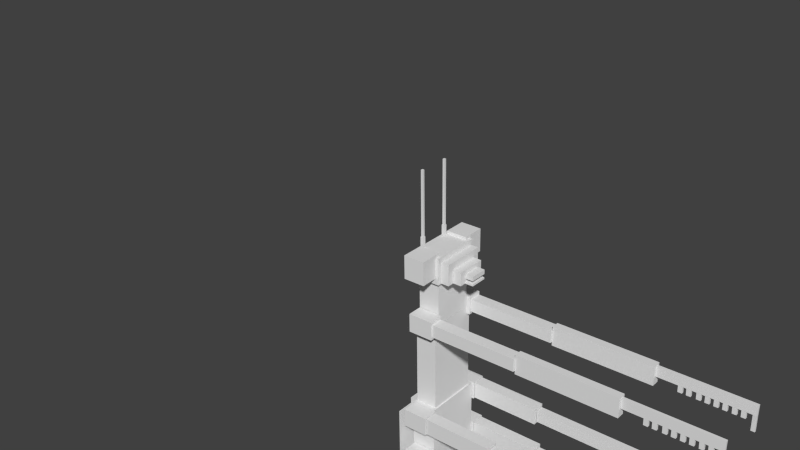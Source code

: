 # Source: newmantisun.blend  (saved by Blender 2.72.0; exported with 4.5.12 LTS)
import bpy
from mathutils import Matrix  # noqa: F401  (used for matrix-valued properties, if any)

bpy.ops.wm.read_factory_settings(use_empty=True)
scene = bpy.context.scene
scene.name = 'Scene'

# ---- collections
col_collection_1 = bpy.data.collections.new('Collection 1'); scene.collection.children.link(col_collection_1)

# ---- materials (node trees are filled in below, after node groups)
mat_material = bpy.data.materials.new('Material')
mat_material.alpha_threshold = 0.0
mat_material.use_transparent_shadow = False
mat_material.roughness = 0.5
mat_material.line_color = (0.0, 0.0, 0.0, 1.0)

# ---- material node trees

# ---- world
world_world = bpy.data.worlds.new('World'); scene.world = world_world
world_world.color = (0.05088, 0.05088, 0.05088)
world_world.use_sun_shadow = False
world_world.sun_shadow_jitter_overblur = 0.0
world_world.cycles.sampling_method = 'MANUAL'
world_world.cycles.sample_map_resolution = 256

# ---- meshes
me_cube = bpy.data.meshes.new('Cube')
me_cube.from_pydata([(1.65, 0.971, -2.66), (1.65, 0.4364, -2.66), (1.163, 0.4364, -2.66), (1.163, 0.971, -2.66), (1.65, 0.971, -2.244), (1.65, 0.4364, -2.244), (1.163, 0.4364, -2.244), (1.163, 0.971, -2.244), (1.474, 1.548, -6.963), (1.474, 0.07384, -6.963), (1.403, 0.07384, -6.963), (1.403, 1.548, -6.963), (1.474, 1.548, -2.663), (1.474, 0.07384, -2.663), (1.403, 0.07384, -2.663), (1.403, 1.548, -2.663), (1.474, -0.08155, -6.963), (1.474, -1.592, -6.963), (1.403, -1.592, -6.963), (1.403, -0.08155, -6.963), (1.474, -0.08155, -2.66), (1.474, -1.592, -2.66), (1.403, -1.592, -2.66), (1.403, -0.08155, -2.66), (1.65, -0.4436, -2.66), (1.65, -0.9781, -2.66), (1.163, -0.9781, -2.66), (1.163, -0.4436, -2.66), (1.65, -0.4436, -2.244), (1.65, -0.9781, -2.244), (1.163, -0.9781, -2.244), (1.163, -0.4436, -2.244), (1.784, -0.4436, -1.442), (1.784, -0.9781, -1.442), (1.167, -0.9781, -1.442), (1.167, -0.4436, -1.442), (1.784, -0.4436, -1.026), (1.784, -0.9781, -1.026), (1.167, -0.9781, -1.026), (1.167, -0.4436, -1.026), (1.927, -0.2273, -6.84), (1.927, -1.598, -6.84), (1.837, -1.598, -6.84), (1.837, -0.2273, -6.84), (1.927, -0.2273, -1.202), (1.927, -1.598, -1.202), (1.837, -1.598, -1.202), (1.837, -0.2273, -1.202), (1.927, 1.622, -6.84), (1.927, 0.2508, -6.84), (1.837, 0.2508, -6.84), (1.837, 1.622, -6.84), (1.927, 1.622, -1.202), (1.927, 0.2508, -1.202), (1.837, 0.2508, -1.202), (1.837, 1.622, -1.202), (1.784, 0.971, -1.442), (1.784, 0.4364, -1.442), (1.167, 0.4364, -1.442), (1.167, 0.971, -1.442), (1.784, 0.971, -1.026), (1.784, 0.4364, -1.026), (1.167, 0.4364, -1.026), (1.167, 0.971, -1.026), (-18.81, -1.093, 1.002), (-18.81, -1.189, 1.002), (-27.09, -1.189, 1.002), (-18.81, -1.093, 1.235), (-18.81, -1.189, 1.235), (-27.09, -1.189, 1.235), (-27.09, -1.093, 1.235), (-25.87, -1.093, 0.8581), (-25.87, -1.189, 0.8581), (-26.25, -1.189, 0.8581), (-26.25, -1.093, 0.8581), (-25.86, -1.093, 0.9999), (-25.86, -1.189, 0.9999), (-26.24, -1.189, 0.9999), (-26.24, -1.093, 0.9999), (-25.16, -1.093, 0.8581), (-25.16, -1.189, 0.8581), (-25.54, -1.189, 0.8581), (-25.54, -1.093, 0.8581), (-25.15, -1.093, 0.9999), (-25.15, -1.189, 0.9999), (-25.54, -1.189, 0.9999), (-25.54, -1.093, 0.9999), (-23.69, -1.093, 0.8581), (-23.69, -1.189, 0.8581), (-24.08, -1.189, 0.8581), (-24.08, -1.093, 0.8581), (-23.69, -1.093, 0.9999), (-23.69, -1.189, 0.9999), (-24.07, -1.189, 0.9999), (-24.07, -1.093, 0.9999), (-24.4, -1.093, 0.8581), (-24.4, -1.189, 0.8581), (-24.79, -1.189, 0.8581), (-24.79, -1.093, 0.8581), (-24.4, -1.093, 0.9999), (-24.4, -1.189, 0.9999), (-24.78, -1.189, 0.9999), (-24.78, -1.093, 0.9999), (-22.97, -1.093, 0.8581), (-22.97, -1.189, 0.8581), (-23.36, -1.189, 0.8581), (-23.36, -1.093, 0.8581), (-22.97, -1.093, 0.9999), (-22.97, -1.189, 0.9999), (-23.35, -1.189, 0.9999), (-23.35, -1.093, 0.9999), (-22.27, -1.093, 0.8581), (-22.27, -1.189, 0.8581), (-22.65, -1.189, 0.8581), (-22.65, -1.093, 0.8581), (-22.26, -1.093, 0.9999), (-22.26, -1.189, 0.9999), (-22.65, -1.189, 0.9999), (-22.65, -1.093, 0.9999), (-20.73, -1.093, 0.8581), (-20.73, -1.189, 0.8581), (-21.12, -1.189, 0.8581), (-21.12, -1.093, 0.8581), (-20.73, -1.093, 0.9999), (-20.73, -1.189, 0.9999), (-21.11, -1.189, 0.9999), (-21.11, -1.093, 0.9999), (-21.44, -1.093, 0.8581), (-21.44, -1.189, 0.8581), (-21.83, -1.189, 0.8581), (-21.83, -1.093, 0.8581), (-21.43, -1.093, 0.9999), (-21.43, -1.189, 0.9999), (-21.82, -1.189, 0.9999), (-21.82, -1.093, 0.9999), (-26.73, -1.106, 0.6535), (-26.73, -1.177, 0.6535), (-27.08, -1.177, 0.6535), (-27.08, -1.106, 0.6535), (-26.73, -1.106, 0.9998), (-26.73, -1.177, 0.9998), (-27.08, -1.106, 0.9998), (-26.73, 1.169, 0.6535), (-26.73, 1.098, 0.6535), (-27.08, 1.098, 0.6535), (-27.08, 1.169, 0.6535), (-26.73, 1.169, 0.9998), (-26.73, 1.098, 0.9998), (-27.08, 1.169, 0.9998), (-21.44, 1.181, 0.8581), (-21.44, 1.086, 0.8581), (-21.83, 1.086, 0.8581), (-21.83, 1.181, 0.8581), (-21.43, 1.181, 0.9999), (-21.43, 1.086, 0.9999), (-21.82, 1.086, 0.9999), (-21.82, 1.181, 0.9999), (-20.73, 1.181, 0.8581), (-20.73, 1.086, 0.8581), (-21.12, 1.086, 0.8581), (-21.12, 1.181, 0.8581), (-20.73, 1.181, 0.9999), (-20.73, 1.086, 0.9999), (-21.11, 1.086, 0.9999), (-21.11, 1.181, 0.9999), (-22.27, 1.181, 0.8581), (-22.27, 1.086, 0.8581), (-22.65, 1.086, 0.8581), (-22.65, 1.181, 0.8581), (-22.26, 1.181, 0.9999), (-22.26, 1.086, 0.9999), (-22.65, 1.086, 0.9999), (-22.65, 1.181, 0.9999), (-22.97, 1.181, 0.8581), (-22.97, 1.086, 0.8581), (-23.36, 1.086, 0.8581), (-23.36, 1.181, 0.8581), (-22.97, 1.181, 0.9999), (-22.97, 1.086, 0.9999), (-23.35, 1.086, 0.9999), (-23.35, 1.181, 0.9999), (-24.4, 1.181, 0.8581), (-24.4, 1.086, 0.8581), (-24.79, 1.086, 0.8581), (-24.79, 1.181, 0.8581), (-24.4, 1.181, 0.9999), (-24.4, 1.086, 0.9999), (-24.78, 1.086, 0.9999), (-24.78, 1.181, 0.9999), (-23.69, 1.181, 0.8581), (-23.69, 1.086, 0.8581), (-24.08, 1.086, 0.8581), (-24.08, 1.181, 0.8581), (-23.69, 1.181, 0.9999), (-23.69, 1.086, 0.9999), (-24.07, 1.086, 0.9999), (-24.07, 1.181, 0.9999), (-25.16, 1.181, 0.8581), (-25.16, 1.086, 0.8581), (-25.54, 1.086, 0.8581), (-25.54, 1.181, 0.8581), (-25.15, 1.181, 0.9999), (-25.15, 1.086, 0.9999), (-25.54, 1.086, 0.9999), (-25.54, 1.181, 0.9999), (-25.87, 1.181, 0.8581), (-25.87, 1.086, 0.8581), (-26.25, 1.086, 0.8581), (-26.25, 1.181, 0.8581), (-25.86, 1.181, 0.9999), (-25.86, 1.086, 0.9999), (-26.24, 1.086, 0.9999), (-26.24, 1.181, 0.9999), (0.9691, -1.194, -1.406), (0.9691, -1.776, -1.406), (-1.344, -1.776, -1.406), (-1.344, -1.194, -1.406), (0.9691, -1.194, -0.9896), (0.9691, -1.776, -0.9896), (-1.344, -1.776, -0.9896), (-1.344, -1.194, -0.9896), (-1.386, -1.244, -1.388), (-1.386, -1.726, -1.388), (-7.844, -1.726, -1.388), (-7.844, -1.244, -1.388), (-1.386, -1.244, -1.008), (-1.386, -1.726, -1.008), (-7.844, -1.726, -1.008), (-7.844, -1.244, -1.008), (-7.916, -1.331, -1.337), (-7.916, -1.638, -1.337), (-20.43, -1.638, -1.337), (-20.43, -1.331, -1.337), (-7.916, -1.331, -1.059), (-7.916, -1.638, -1.059), (-20.43, -1.638, -1.059), (-20.43, -1.331, -1.059), (-20.44, -1.373, -1.312), (-20.44, -1.597, -1.312), (-36.74, -1.597, -1.34), (-36.74, -1.373, -1.34), (-20.44, -1.373, -1.084), (-20.44, -1.597, -1.084), (-36.74, -1.597, -1.111), (-36.74, -1.373, -1.111), (-20.44, -1.373, -2.366), (-20.44, -1.597, -2.366), (-36.74, -1.597, -2.393), (-36.74, -1.373, -2.393), (-20.44, -1.373, -2.137), (-20.44, -1.597, -2.137), (-36.74, -1.597, -2.165), (-36.74, -1.373, -2.165), (-7.916, -1.331, -2.391), (-7.916, -1.638, -2.391), (-20.43, -1.638, -2.391), (-20.43, -1.331, -2.391), (-7.916, -1.331, -2.113), (-7.916, -1.638, -2.113), (-20.43, -1.638, -2.113), (-20.43, -1.331, -2.113), (-1.386, -1.244, -2.441), (-1.386, -1.726, -2.441), (-7.844, -1.726, -2.441), (-7.844, -1.244, -2.441), (-1.386, -1.244, -2.062), (-1.386, -1.726, -2.062), (-7.844, -1.726, -2.062), (-7.844, -1.244, -2.062), (0.9691, -1.194, -2.46), (0.9691, -1.776, -2.46), (-1.344, -1.776, -2.46), (-1.344, -1.194, -2.46), (0.9691, -1.194, -2.043), (0.9691, -1.776, -2.043), (-1.344, -1.776, -2.043), (-1.344, -1.194, -2.043), (0.9691, 1.772, -2.46), (0.9691, 1.19, -2.46), (-1.344, 1.19, -2.46), (-1.344, 1.772, -2.46), (0.9691, 1.772, -2.043), (0.9691, 1.19, -2.043), (-1.344, 1.19, -2.043), (-1.344, 1.772, -2.043), (-1.386, 1.722, -2.441), (-1.386, 1.24, -2.441), (-7.844, 1.24, -2.441), (-7.844, 1.722, -2.441), (-1.386, 1.722, -2.062), (-1.386, 1.24, -2.062), (-7.844, 1.24, -2.062), (-7.844, 1.722, -2.062), (-7.916, 1.634, -2.391), (-7.916, 1.328, -2.391), (-20.43, 1.328, -2.391), (-20.43, 1.634, -2.391), (-7.916, 1.634, -2.113), (-7.916, 1.328, -2.113), (-20.43, 1.328, -2.113), (-20.43, 1.634, -2.113), (-20.44, 1.593, -2.366), (-20.44, 1.369, -2.366), (-36.74, 1.369, -2.393), (-36.74, 1.593, -2.393), (-20.44, 1.593, -2.137), (-20.44, 1.369, -2.137), (-36.74, 1.369, -2.165), (-36.74, 1.593, -2.165), (-20.44, 1.593, -1.312), (-20.44, 1.369, -1.312), (-36.74, 1.369, -1.34), (-36.74, 1.593, -1.34), (-20.44, 1.593, -1.084), (-20.44, 1.369, -1.084), (-36.74, 1.369, -1.111), (-36.74, 1.593, -1.111), (-7.916, 1.634, -1.337), (-7.916, 1.328, -1.337), (-20.43, 1.328, -1.337), (-20.43, 1.634, -1.337), (-7.916, 1.634, -1.059), (-7.916, 1.328, -1.059), (-20.43, 1.328, -1.059), (-20.43, 1.634, -1.059), (-1.386, 1.722, -1.388), (-1.386, 1.24, -1.388), (-7.844, 1.24, -1.388), (-7.844, 1.722, -1.388), (-1.386, 1.722, -1.008), (-1.386, 1.24, -1.008), (-7.844, 1.24, -1.008), (-7.844, 1.722, -1.008), (0.9691, 1.772, -1.406), (0.9691, 1.19, -1.406), (-1.344, 1.19, -1.406), (-1.344, 1.772, -1.406), (0.9691, 1.772, -0.9896), (0.9691, 1.19, -0.9896), (-1.344, 1.19, -0.9896), (-1.344, 1.772, -0.9896), (-0.04992, 0.5847, -6.756), (-0.04992, -0.5847, -6.756), (-1.47, -0.5847, -6.756), (-1.47, 0.5847, -6.756), (-0.04992, 0.5847, -6.316), (-0.04993, -0.5847, -6.316), (-1.47, -0.5847, -6.316), (-1.47, 0.5847, -6.316), (0.5839, 1.068, -6.345), (0.5839, -1.068, -6.345), (-1.788, -1.068, -6.345), (-1.788, 1.068, -6.345), (0.5839, 1.068, -5.753), (0.5839, -1.068, -5.753), (-1.788, -1.068, -5.753), (-1.788, 1.068, -5.753), (0.9915, 1.302, -5.809), (0.9915, -1.302, -5.809), (-2.237, -1.302, -5.809), (-2.237, 1.302, -5.809), (0.9915, 1.302, -4.897), (0.9915, -1.302, -4.897), (-2.237, -1.302, -4.897), (-2.237, 1.302, -4.897), (1.186, 1.472, -4.955), (1.186, -1.472, -4.955), (-2.49, -1.472, -4.955), (-2.49, 1.472, -4.955), (1.186, 1.472, -4.119), (1.186, -1.472, -4.119), (-2.49, -1.472, -4.119), (-2.49, 1.472, -4.119), (1.182, 1.358, -4.148), (1.182, -1.358, -4.148), (-2.046, -1.358, -4.148), (-2.046, 1.358, -4.148), (1.182, 1.358, -3.307), (1.182, -1.358, -3.307), (-2.046, -1.358, -3.307), (-2.046, 1.358, -3.307), (1.157, 1.254, -3.322), (1.157, -1.254, -3.322), (-1.411, -1.254, -3.322), (-1.411, 1.254, -3.322), (1.157, 1.254, -2.751), (1.157, -1.254, -2.751), (-1.411, -1.254, -2.751), (-1.411, 1.254, -2.751), (1.14, 1.169, -2.734), (1.14, -1.169, -2.734), (-1.14, -1.169, -2.734), (-1.14, 1.169, -2.734), (1.14, 1.169, -0.9982), (1.14, -1.169, -0.9982), (-1.14, -1.169, -0.9982), (-1.14, 1.169, -0.9982), (0.9691, 1.424, 0.8328), (0.9691, 0.8426, 0.8328), (-1.344, 0.8426, 0.8328), (-1.344, 1.424, 0.8328), (0.9691, 1.424, 1.249), (0.9691, 0.8426, 1.249), (-1.344, 0.8426, 1.249), (-1.344, 1.424, 1.249), (-1.348, 1.369, 0.8981), (-1.348, 0.8982, 0.8981), (-9.5, 0.8982, 0.8981), (-9.5, 1.369, 0.8981), (-1.348, 1.369, 1.184), (-1.348, 0.8982, 1.184), (-9.5, 0.8982, 1.184), (-9.5, 1.369, 1.184), (-9.512, 1.287, 0.8216), (-9.512, 0.9801, 0.8216), (-18.8, 0.9801, 0.8216), (-18.8, 1.287, 0.8216), (-9.512, 1.287, 1.26), (-9.512, 0.9801, 1.26), (-18.8, 0.9801, 1.26), (-18.8, 1.287, 1.26), (-18.81, 1.181, 1.002), (-18.81, 1.086, 1.002), (-27.09, 1.086, 1.002), (-18.81, 1.181, 1.235), (-18.81, 1.086, 1.235), (-27.09, 1.086, 1.235), (-27.09, 1.181, 1.235), (-9.512, -0.9872, 0.8216), (-9.512, -1.294, 0.8216), (-18.8, -1.294, 0.8216), (-18.8, -0.9872, 0.8216), (-9.512, -0.9872, 1.26), (-9.512, -1.294, 1.26), (-18.8, -1.294, 1.26), (-18.8, -0.9872, 1.26), (-1.348, -0.9052, 0.8981), (-1.348, -1.376, 0.8981), (-9.5, -1.376, 0.8981), (-9.5, -0.9052, 0.8981), (-1.348, -0.9052, 1.184), (-1.348, -1.376, 1.184), (-9.5, -1.376, 1.184), (-9.5, -0.9052, 1.184), (0.9691, -0.8496, 0.8328), (0.9691, -1.431, 0.8328), (-1.344, -1.431, 0.8328), (-1.344, -0.8496, 0.8328), (0.9691, -0.8496, 1.249), (0.9691, -1.431, 1.249), (-1.344, -1.431, 1.249), (-1.344, -0.8496, 1.249), (1.135, 0.6259, 2.585), (1.135, 0.5059, 2.585), (0.8503, 0.5059, 2.585), (0.8503, 0.6259, 2.585), (1.135, 0.6259, 2.827), (1.135, 0.5059, 2.827), (0.8503, 0.5059, 2.827), (0.8503, 0.6259, 2.827), (1.094, 0.6071, 2.829), (1.094, 0.5247, 2.829), (0.8909, 0.5247, 2.829), (0.8909, 0.6071, 2.829), (1.094, 0.6071, 4.277), (1.094, 0.5247, 4.277), (0.8909, 0.5247, 4.277), (0.8909, 0.6071, 4.277), (1.094, -0.5955, 2.829), (1.094, -0.678, 2.829), (0.8909, -0.678, 2.829), (0.8909, -0.5955, 2.829), (1.094, -0.5955, 4.277), (1.094, -0.678, 4.277), (0.8909, -0.678, 4.277), (0.8909, -0.5955, 4.277), (1.135, -0.5767, 2.585), (1.135, -0.6968, 2.585), (0.8503, -0.6968, 2.585), (0.8503, -0.5767, 2.585), (1.135, -0.5767, 2.827), (1.135, -0.6968, 2.827), (0.8503, -0.6968, 2.827), (0.8503, -0.5767, 2.827), (0.9889, -0.7852, 2.121), (0.9889, -1.661, 2.121), (-0.9889, -1.661, 2.121), (-0.9889, -0.7852, 2.121), (0.9889, -0.7852, 2.646), (0.9889, -1.661, 2.646), (-0.9889, -1.661, 2.646), (-0.9889, -0.7852, 2.646), (0.9889, 1.62, 2.121), (0.9889, 0.7448, 2.121), (-0.9889, 0.7448, 2.121), (-0.9889, 1.62, 2.121), (0.9889, 1.62, 2.646), (0.9889, 0.7448, 2.646), (-0.9889, 0.7448, 2.646), (-0.9889, 1.62, 2.646), (-3.646, 0.3369, 2.004), (-3.646, -0.3369, 2.004), (-2.874, -0.3369, 2.004), (-2.874, 0.3369, 2.004), (-2.882, 0.3369, 2.121), (-2.882, -0.3369, 2.121), (-3.655, -0.3369, 2.121), (-3.655, 0.3369, 2.121), (-2.882, 0.3369, 2.221), (-2.882, -0.3369, 2.221), (-3.655, -0.3369, 2.221), (-3.655, 0.3369, 2.221), (-2.087, 0.5854, 2.004), (-2.087, -0.5854, 2.004), (-2.867, -0.5854, 2.004), (-2.867, 0.5854, 2.004), (-2.087, 0.5854, 2.311), (-2.087, -0.5854, 2.311), (-2.867, -0.5854, 2.311), (-2.867, 0.5854, 2.311), (-1.305, 0.8508, 2.004), (-1.305, -0.8508, 2.004), (-2.077, -0.8508, 2.004), (-2.077, 0.8508, 2.004), (-1.305, 0.8508, 2.476), (-1.305, -0.8508, 2.476), (-2.077, -0.8508, 2.476), (-2.077, 0.8508, 2.476), (1.283, 0.9866, 1.986), (1.283, -0.9866, 1.986), (-1.283, -0.9866, 1.986), (-1.283, 0.9866, 1.986), (1.283, 0.9866, 2.578), (1.283, -0.9866, 2.578), (-1.283, -0.9866, 2.578), (-1.283, 0.9866, 2.578), (1.0, 0.8257, 1.005), (1.0, -0.8257, 1.005), (-1.0, -0.8257, 1.005), (-1.0, 0.8257, 1.005), (1.0, 0.8257, 1.98), (1.0, -0.8257, 1.98), (-1.0, -0.8257, 1.98), (-1.0, 0.8257, 1.98), (1.0, 1.0, -1.0), (1.0, -1.0, -1.0), (-1.0, -1.0, -1.0), (-1.0, 1.0, -1.0), (1.0, 1.0, 1.0), (1.0, -1.0, 1.0), (-1.0, -1.0, 1.0), (-1.0, 1.0, 1.0), (-11.79, -0.2356, 0.9494), (-2.87, 0.3369, 2.047), (-2.87, -0.3369, 2.047), (-3.642, -0.3369, 2.047), (-3.642, 0.3369, 2.047)], [], [(0, 3, 2, 1), (4, 5, 6, 7), (0, 1, 5, 4), (1, 2, 6, 5), (2, 3, 7, 6), (4, 7, 3, 0), (8, 11, 10, 9), (12, 13, 14, 15), (8, 9, 13, 12), (9, 10, 14, 13), (10, 11, 15, 14), (12, 15, 11, 8), (16, 19, 18, 17), (20, 21, 22, 23), (16, 17, 21, 20), (17, 18, 22, 21), (18, 19, 23, 22), (20, 23, 19, 16), (24, 27, 26, 25), (28, 29, 30, 31), (24, 25, 29, 28), (25, 26, 30, 29), (26, 27, 31, 30), (28, 31, 27, 24), (32, 35, 34, 33), (36, 37, 38, 39), (32, 33, 37, 36), (33, 34, 38, 37), (34, 35, 39, 38), (36, 39, 35, 32), (40, 43, 42, 41), (44, 45, 46, 47), (40, 41, 45, 44), (41, 42, 46, 45), (42, 43, 47, 46), (44, 47, 43, 40), (48, 51, 50, 49), (52, 53, 54, 55), (48, 49, 53, 52), (49, 50, 54, 53), (50, 51, 55, 54), (52, 55, 51, 48), (56, 59, 58, 57), (60, 61, 62, 63), (56, 57, 61, 60), (57, 58, 62, 61), (58, 59, 63, 62), (60, 63, 59, 56), (67, 68, 69, 70), (64, 65, 68, 67), (65, 66, 69, 68), (71, 74, 73, 72), (75, 76, 77, 78), (71, 72, 76, 75), (72, 73, 77, 76), (73, 74, 78, 77), (75, 78, 74, 71), (79, 82, 81, 80), (83, 84, 85, 86), (79, 80, 84, 83), (80, 81, 85, 84), (81, 82, 86, 85), (83, 86, 82, 79), (87, 90, 89, 88), (91, 92, 93, 94), (87, 88, 92, 91), (88, 89, 93, 92), (89, 90, 94, 93), (91, 94, 90, 87), (95, 98, 97, 96), (99, 100, 101, 102), (95, 96, 100, 99), (96, 97, 101, 100), (97, 98, 102, 101), (99, 102, 98, 95), (103, 106, 105, 104), (107, 108, 109, 110), (103, 104, 108, 107), (104, 105, 109, 108), (105, 106, 110, 109), (107, 110, 106, 103), (111, 114, 113, 112), (115, 116, 117, 118), (111, 112, 116, 115), (112, 113, 117, 116), (113, 114, 118, 117), (115, 118, 114, 111), (119, 122, 121, 120), (123, 124, 125, 126), (119, 120, 124, 123), (120, 121, 125, 124), (121, 122, 126, 125), (123, 126, 122, 119), (127, 130, 129, 128), (131, 132, 133, 134), (127, 128, 132, 131), (128, 129, 133, 132), (129, 130, 134, 133), (131, 134, 130, 127), (135, 138, 137, 136), (135, 136, 140, 139), (139, 141, 138, 135), (142, 145, 144, 143), (142, 143, 147, 146), (146, 148, 145, 142), (149, 152, 151, 150), (153, 154, 155, 156), (149, 150, 154, 153), (150, 151, 155, 154), (151, 152, 156, 155), (153, 156, 152, 149), (157, 160, 159, 158), (161, 162, 163, 164), (157, 158, 162, 161), (158, 159, 163, 162), (159, 160, 164, 163), (161, 164, 160, 157), (165, 168, 167, 166), (169, 170, 171, 172), (165, 166, 170, 169), (166, 167, 171, 170), (167, 168, 172, 171), (169, 172, 168, 165), (173, 176, 175, 174), (177, 178, 179, 180), (173, 174, 178, 177), (174, 175, 179, 178), (175, 176, 180, 179), (177, 180, 176, 173), (181, 184, 183, 182), (185, 186, 187, 188), (181, 182, 186, 185), (182, 183, 187, 186), (183, 184, 188, 187), (185, 188, 184, 181), (189, 192, 191, 190), (193, 194, 195, 196), (189, 190, 194, 193), (190, 191, 195, 194), (191, 192, 196, 195), (193, 196, 192, 189), (197, 200, 199, 198), (201, 202, 203, 204), (197, 198, 202, 201), (198, 199, 203, 202), (199, 200, 204, 203), (201, 204, 200, 197), (205, 208, 207, 206), (209, 210, 211, 212), (205, 206, 210, 209), (206, 207, 211, 210), (207, 208, 212, 211), (209, 212, 208, 205), (213, 216, 215, 214), (217, 218, 219, 220), (213, 214, 218, 217), (214, 215, 219, 218), (215, 216, 220, 219), (217, 220, 216, 213), (221, 224, 223, 222), (225, 226, 227, 228), (221, 222, 226, 225), (222, 223, 227, 226), (223, 224, 228, 227), (225, 228, 224, 221), (229, 232, 231, 230), (233, 234, 235, 236), (229, 230, 234, 233), (230, 231, 235, 234), (231, 232, 236, 235), (233, 236, 232, 229), (237, 240, 239, 238), (241, 242, 243, 244), (237, 238, 242, 241), (238, 239, 243, 242), (239, 240, 244, 243), (241, 244, 240, 237), (245, 248, 247, 246), (249, 250, 251, 252), (245, 246, 250, 249), (246, 247, 251, 250), (247, 248, 252, 251), (249, 252, 248, 245), (253, 256, 255, 254), (257, 258, 259, 260), (253, 254, 258, 257), (254, 255, 259, 258), (255, 256, 260, 259), (257, 260, 256, 253), (261, 264, 263, 262), (265, 266, 267, 268), (261, 262, 266, 265), (262, 263, 267, 266), (263, 264, 268, 267), (265, 268, 264, 261), (269, 272, 271, 270), (273, 274, 275, 276), (269, 270, 274, 273), (270, 271, 275, 274), (271, 272, 276, 275), (273, 276, 272, 269), (277, 280, 279, 278), (281, 282, 283, 284), (277, 278, 282, 281), (278, 279, 283, 282), (279, 280, 284, 283), (281, 284, 280, 277), (285, 288, 287, 286), (289, 290, 291, 292), (285, 286, 290, 289), (286, 287, 291, 290), (287, 288, 292, 291), (289, 292, 288, 285), (293, 296, 295, 294), (297, 298, 299, 300), (293, 294, 298, 297), (294, 295, 299, 298), (295, 296, 300, 299), (297, 300, 296, 293), (301, 304, 303, 302), (305, 306, 307, 308), (301, 302, 306, 305), (302, 303, 307, 306), (303, 304, 308, 307), (305, 308, 304, 301), (309, 312, 311, 310), (313, 314, 315, 316), (309, 310, 314, 313), (310, 311, 315, 314), (311, 312, 316, 315), (313, 316, 312, 309), (317, 320, 319, 318), (321, 322, 323, 324), (317, 318, 322, 321), (318, 319, 323, 322), (319, 320, 324, 323), (321, 324, 320, 317), (325, 328, 327, 326), (329, 330, 331, 332), (325, 326, 330, 329), (326, 327, 331, 330), (327, 328, 332, 331), (329, 332, 328, 325), (333, 336, 335, 334), (337, 338, 339, 340), (333, 334, 338, 337), (334, 335, 339, 338), (335, 336, 340, 339), (337, 340, 336, 333), (341, 344, 343, 342), (345, 346, 347, 348), (341, 342, 346, 345), (342, 343, 347, 346), (343, 344, 348, 347), (345, 348, 344, 341), (349, 352, 351, 350), (353, 354, 355, 356), (349, 350, 354, 353), (350, 351, 355, 354), (351, 352, 356, 355), (353, 356, 352, 349), (357, 360, 359, 358), (361, 362, 363, 364), (357, 358, 362, 361), (358, 359, 363, 362), (359, 360, 364, 363), (361, 364, 360, 357), (365, 368, 367, 366), (369, 370, 371, 372), (365, 366, 370, 369), (366, 367, 371, 370), (367, 368, 372, 371), (369, 372, 368, 365), (373, 376, 375, 374), (377, 378, 379, 380), (373, 374, 378, 377), (374, 375, 379, 378), (375, 376, 380, 379), (377, 380, 376, 373), (381, 384, 383, 382), (385, 386, 387, 388), (381, 382, 386, 385), (382, 383, 387, 386), (383, 384, 388, 387), (385, 388, 384, 381), (389, 392, 391, 390), (393, 394, 395, 396), (389, 390, 394, 393), (390, 391, 395, 394), (391, 392, 396, 395), (393, 396, 392, 389), (397, 400, 399, 398), (401, 402, 403, 404), (397, 398, 402, 401), (398, 399, 403, 402), (399, 400, 404, 403), (401, 404, 400, 397), (405, 408, 407, 406), (409, 410, 411, 412), (405, 406, 410, 409), (406, 407, 411, 410), (407, 408, 412, 411), (409, 412, 408, 405), (413, 416, 415, 414), (417, 418, 419, 420), (413, 414, 418, 417), (414, 415, 419, 418), (415, 416, 420, 419), (417, 420, 416, 413), (424, 425, 426, 427), (421, 422, 425, 424), (422, 423, 426, 425), (428, 431, 430, 429), (432, 433, 434, 435), (428, 429, 433, 432), (429, 430, 434, 433), (430, 431, 435, 434), (432, 435, 431, 428), (436, 439, 438, 437), (440, 441, 442, 443), (436, 437, 441, 440), (437, 438, 442, 441), (438, 439, 443, 442), (440, 443, 439, 436), (444, 447, 446, 445), (448, 449, 450, 451), (444, 445, 449, 448), (445, 446, 450, 449), (446, 447, 451, 450), (448, 451, 447, 444), (452, 455, 454, 453), (456, 457, 458, 459), (452, 453, 457, 456), (453, 454, 458, 457), (454, 455, 459, 458), (456, 459, 455, 452), (460, 463, 462, 461), (464, 465, 466, 467), (460, 461, 465, 464), (461, 462, 466, 465), (462, 463, 467, 466), (464, 467, 463, 460), (468, 471, 470, 469), (472, 473, 474, 475), (468, 469, 473, 472), (469, 470, 474, 473), (470, 471, 475, 474), (472, 475, 471, 468), (476, 479, 478, 477), (480, 481, 482, 483), (476, 477, 481, 480), (477, 478, 482, 481), (478, 479, 483, 482), (480, 483, 479, 476), (484, 487, 486, 485), (488, 489, 490, 491), (484, 485, 489, 488), (485, 486, 490, 489), (486, 487, 491, 490), (488, 491, 487, 484), (492, 495, 494, 493), (496, 497, 498, 499), (492, 493, 497, 496), (493, 494, 498, 497), (494, 495, 499, 498), (496, 499, 495, 492), (503, 500, 501, 502), (504, 507, 506, 505), (508, 509, 510, 511), (504, 505, 509, 508), (505, 506, 510, 509), (506, 507, 511, 510), (508, 511, 507, 504), (512, 515, 514, 513), (516, 517, 518, 519), (512, 513, 517, 516), (513, 514, 518, 517), (514, 515, 519, 518), (516, 519, 515, 512), (520, 523, 522, 521), (524, 525, 526, 527), (520, 521, 525, 524), (521, 522, 526, 525), (522, 523, 527, 526), (524, 527, 523, 520), (528, 531, 530, 529), (532, 533, 534, 535), (528, 529, 533, 532), (529, 530, 534, 533), (530, 531, 535, 534), (532, 535, 531, 528), (536, 539, 538, 537), (540, 541, 542, 543), (536, 537, 541, 540), (537, 538, 542, 541), (538, 539, 543, 542), (540, 543, 539, 536), (544, 547, 546, 545), (548, 549, 550, 551), (544, 545, 549, 548), (545, 546, 550, 549), (546, 547, 551, 550), (548, 551, 547, 544), (64, 141, 66, 65), (66, 141, 70, 69), (67, 70, 141, 64), (139, 140, 66, 141), (136, 137, 66, 140), (137, 138, 141, 66), (146, 147, 423, 148), (143, 144, 423, 147), (144, 145, 148, 423), (421, 148, 423, 422), (423, 148, 427, 426), (424, 427, 148, 421), (553, 554, 555, 556), (503, 502, 554, 553), (502, 501, 555, 554), (501, 500, 556, 555), (553, 556, 500, 503)])
_uv = me_cube.uv_layers.new(name='UVMap')
_uv.uv.foreach_set('vector', [0.09375, 0.9102, 0.07422, 0.9102, 0.07422, 0.9297, 0.09375, 0.9297, 0.1172, 0.8828, 0.1172, 0.8594, 0.09766, 0.8594, 0.09766, 0.8828, 0.05859, 0.9023, 0.05859, 0.9219, 0.07812, 0.9219, 0.07812, 0.9023, 0.06641, 0.625, 0.06641, 0.6055, 0.05078, 0.6055, 0.05078, 0.625, 0.02734, 0.8555, 0.02734, 0.8789, 0.04297, 0.8789, 0.04297, 0.8555, 0.04688, 0.6406, 0.04688, 0.6602, 0.0625, 0.6602, 0.0625, 0.6406, 0.03125, 0.6641, 0.02734, 0.6641, 0.02734, 0.7266, 0.03125, 0.7266, 0.05078, 0.6484, 0.05078, 0.5898, 0.04688, 0.5898, 0.04688, 0.6484, 0.2305, 0.3281, 0.125, 0.3281, 0.125, 0.9883, 0.2305, 0.9883, 0.03906, 0.6602, 0.04297, 0.6602, 0.04297, 0.4844, 0.03906, 0.4844, 0.2305, 0.3281, 0.125, 0.3281, 0.125, 0.9883, 0.2305, 0.9883, 0.07812, 0.7383, 0.07812, 0.7383, 0.07812, 0.5625, 0.07812, 0.5625, 0.07812, 0.7305, 0.07422, 0.7305, 0.07422, 0.7891, 0.07812, 0.7891, 0.08594, 0.8281, 0.08594, 0.7695, 0.08203, 0.7695, 0.08203, 0.8281, 0.2305, 0.3281, 0.125, 0.3281, 0.125, 0.9883, 0.2305, 0.9883, 0.0625, 0.7734, 0.06641, 0.7734, 0.06641, 0.5977, 0.0625, 0.5977, 0.2305, 0.3281, 0.125, 0.3281, 0.125, 0.9883, 0.2305, 0.9883, 0.05859, 0.5664, 0.05469, 0.5664, 0.05469, 0.7422, 0.05859, 0.7422, 0.05078, 0.8047, 0.07031, 0.8047, 0.07031, 0.7852, 0.05078, 0.7852, 0.08984, 0.9141, 0.08984, 0.9375, 0.1094, 0.9375, 0.1094, 0.9141, 0.06641, 0.9414, 0.06641, 0.918, 0.05078, 0.918, 0.05078, 0.9414, 0.03906, 0.6836, 0.03906, 0.7031, 0.05469, 0.7031, 0.05469, 0.6836, 0.0625, 0.7539, 0.0625, 0.7305, 0.04688, 0.7305, 0.04688, 0.7539, 0.07812, 0.5859, 0.07812, 0.6055, 0.09375, 0.6055, 0.09375, 0.5859, 0.07031, 0.668, 0.07031, 0.6953, 0.09375, 0.6953, 0.09375, 0.668, 0.04688, 0.8047, 0.07031, 0.8047, 0.07031, 0.7812, 0.04688, 0.7812, 0.07812, 0.8711, 0.07812, 0.8516, 0.05859, 0.8516, 0.05859, 0.8711, 0.03906, 0.9062, 0.03906, 0.9336, 0.05859, 0.9336, 0.05859, 0.9062, 0.07422, 0.707, 0.07422, 0.6836, 0.05469, 0.6836, 0.05469, 0.707, 0.05469, 0.8477, 0.05469, 0.875, 0.07031, 0.875, 0.07031, 0.8477, 0.3711, 0.6133, 0.3672, 0.6133, 0.3672, 0.668, 0.3711, 0.668, 0.3945, 0.6641, 0.3945, 0.6094, 0.3906, 0.6094, 0.3906, 0.6641, 0.457, 0.6367, 0.5117, 0.6367, 0.5117, 0.4062, 0.457, 0.4062, 0.2695, 0.6133, 0.2734, 0.6133, 0.2734, 0.3867, 0.2695, 0.3867, 0.1172, 0.3281, 0.003906, 0.3281, 0.003906, 0.9922, 0.1172, 0.9922, 0.3672, 0.5859, 0.3711, 0.5859, 0.3711, 0.3555, 0.3672, 0.3555, 0.3945, 0.5547, 0.3906, 0.5547, 0.3906, 0.6094, 0.3945, 0.6094, 0.6797, 0.7188, 0.6797, 0.6602, 0.6758, 0.6602, 0.6758, 0.7188, 0.2656, 0.6367, 0.3203, 0.6367, 0.3203, 0.4062, 0.2656, 0.4062, 0.3242, 0.5703, 0.3281, 0.5703, 0.3281, 0.3398, 0.3242, 0.3398, 0.1172, 0.3281, 0.003906, 0.3281, 0.003906, 0.9922, 0.1172, 0.9922, 0.2773, 0.3867, 0.2734, 0.3867, 0.2734, 0.6133, 0.2773, 0.6133, 0.05859, 0.8203, 0.05859, 0.8477, 0.08203, 0.8477, 0.08203, 0.8203, 0.01953, 0.8359, 0.04297, 0.8359, 0.04297, 0.8086, 0.01953, 0.8086, 0.09375, 0.6836, 0.09375, 0.6641, 0.07812, 0.6641, 0.07812, 0.6836, 0.08203, 0.8906, 0.08203, 0.8672, 0.06641, 0.8672, 0.06641, 0.8906, 0.05859, 0.8359, 0.05859, 0.8164, 0.04297, 0.8164, 0.04297, 0.8359, 0.09766, 0.7422, 0.09766, 0.7188, 0.07812, 0.7188, 0.07812, 0.7422, 0.4102, 0.5273, 0.4141, 0.5273, 0.4141, 0.1914, 0.4102, 0.1914, 0.875, 0.5703, 0.8711, 0.5703, 0.8711, 0.5781, 0.875, 0.5781, 0.457, 0.4336, 0.457, 0.09766, 0.4492, 0.09766, 0.4492, 0.4336, 0.9727, 0.7969, 0.9727, 0.8125, 0.9766, 0.8125, 0.9766, 0.7969, 0.8594, 0.5898, 0.8633, 0.5898, 0.8633, 0.5742, 0.8594, 0.5742, 0.9531, 0.875, 0.957, 0.875, 0.957, 0.8672, 0.9531, 0.8672, 0.9414, 0.8828, 0.9414, 0.8672, 0.9336, 0.8672, 0.9336, 0.8828, 0.9375, 0.8359, 0.9414, 0.8359, 0.9414, 0.8281, 0.9375, 0.8281, 0.9336, 0.9688, 0.9336, 0.9531, 0.9258, 0.9531, 0.9258, 0.9688, 0.9258, 0.8164, 0.9258, 0.832, 0.9297, 0.832, 0.9297, 0.8164, 0.4141, 0.8555, 0.418, 0.8555, 0.418, 0.8398, 0.4141, 0.8398, 0.9688, 0.8633, 0.9648, 0.8633, 0.9648, 0.8711, 0.9688, 0.8711, 0.9453, 0.9219, 0.9453, 0.9062, 0.9375, 0.9062, 0.9375, 0.9219, 0.9062, 0.8164, 0.9102, 0.8164, 0.9102, 0.8086, 0.9062, 0.8086, 0.9336, 0.7695, 0.9336, 0.7852, 0.9414, 0.7852, 0.9414, 0.7695, 0.9453, 0.8516, 0.9453, 0.8672, 0.9492, 0.8672, 0.9492, 0.8516, 0.3672, 0.8672, 0.3711, 0.8672, 0.3711, 0.8516, 0.3672, 0.8516, 0.9219, 0.8945, 0.918, 0.8945, 0.918, 0.9062, 0.9219, 0.9062, 0.9492, 0.7969, 0.9492, 0.7812, 0.9375, 0.7812, 0.9375, 0.7969, 0.9805, 0.8359, 0.9766, 0.8359, 0.9766, 0.8477, 0.9805, 0.8477, 0.918, 0.8164, 0.918, 0.8008, 0.9102, 0.8008, 0.9102, 0.8164, 0.9219, 0.8555, 0.9219, 0.8711, 0.9258, 0.8711, 0.9258, 0.8555, 0.418, 0.8555, 0.4219, 0.8555, 0.4219, 0.8398, 0.418, 0.8398, 0.9062, 0.9766, 0.9023, 0.9766, 0.9023, 0.9844, 0.9062, 0.9844, 0.9375, 0.8359, 0.9375, 0.8516, 0.9492, 0.8516, 0.9492, 0.8359, 0.9141, 0.8242, 0.918, 0.8242, 0.918, 0.8125, 0.9141, 0.8125, 0.9258, 0.8359, 0.9258, 0.8164, 0.918, 0.8164, 0.918, 0.8359, 0.8945, 0.8828, 0.8945, 0.8984, 0.8984, 0.8984, 0.8984, 0.8828, 0.3672, 0.8516, 0.3711, 0.8516, 0.3711, 0.8359, 0.3672, 0.8359, 0.8828, 0.875, 0.8867, 0.875, 0.8867, 0.8672, 0.8828, 0.8672, 0.9727, 0.7188, 0.9727, 0.7344, 0.9805, 0.7344, 0.9805, 0.7188, 0.918, 0.8594, 0.9141, 0.8594, 0.9141, 0.8711, 0.918, 0.8711, 0.9844, 0.8398, 0.9844, 0.8242, 0.9766, 0.8242, 0.9766, 0.8398, 0.9258, 0.8281, 0.9258, 0.8438, 0.9297, 0.8438, 0.9297, 0.8281, 0.8125, 0.7344, 0.8164, 0.7344, 0.8164, 0.7188, 0.8125, 0.7188, 0.9023, 0.9297, 0.9062, 0.9297, 0.9062, 0.9219, 0.9023, 0.9219, 0.9844, 0.957, 0.9844, 0.9414, 0.9727, 0.9414, 0.9727, 0.957, 0.9336, 0.8125, 0.9375, 0.8125, 0.9375, 0.8047, 0.9336, 0.8047, 0.9414, 0.9141, 0.9414, 0.8984, 0.9336, 0.8984, 0.9336, 0.9141, 0.9336, 0.8047, 0.9336, 0.8203, 0.9375, 0.8203, 0.9375, 0.8047, 0.8203, 0.7383, 0.8242, 0.7383, 0.8242, 0.7227, 0.8203, 0.7227, 0.9688, 0.8555, 0.9727, 0.8555, 0.9727, 0.8477, 0.9688, 0.8477, 0.9062, 0.8086, 0.9062, 0.8242, 0.9141, 0.8242, 0.9141, 0.8086, 0.9844, 0.8438, 0.9805, 0.8438, 0.9805, 0.8516, 0.9844, 0.8516, 0.918, 0.9141, 0.918, 0.8984, 0.9102, 0.8984, 0.9102, 0.9141, 0.9336, 0.8711, 0.9336, 0.8867, 0.9375, 0.8867, 0.9375, 0.8711, 0.8203, 0.7578, 0.8242, 0.7578, 0.8242, 0.7422, 0.8203, 0.7422, 0.9414, 0.8789, 0.9453, 0.8789, 0.9453, 0.8711, 0.9414, 0.8711, 0.8984, 0.7891, 0.8984, 0.7734, 0.8867, 0.7734, 0.8867, 0.7891, 0.8828, 0.8672, 0.8867, 0.8672, 0.8867, 0.8555, 0.8828, 0.8555, 0.9609, 0.793, 0.9609, 0.8086, 0.9727, 0.8086, 0.9727, 0.793, 0.957, 0.832, 0.957, 0.8477, 0.9609, 0.8477, 0.9609, 0.832, 0.9766, 0.8008, 0.9766, 0.8008, 0.9766, 0.8164, 0.9766, 0.8164, 0.9492, 0.8477, 0.9492, 0.832, 0.9336, 0.832, 0.9336, 0.8477, 0.8984, 0.8281, 0.8984, 0.8438, 0.9023, 0.8438, 0.9023, 0.8281, 0.9453, 0.7852, 0.9414, 0.7852, 0.9414, 0.7969, 0.9453, 0.7969, 0.918, 0.7969, 0.918, 0.7852, 0.9023, 0.7852, 0.9023, 0.7969, 0.9531, 0.8359, 0.9531, 0.8516, 0.957, 0.8516, 0.957, 0.8359, 0.05078, 0.8633, 0.05469, 0.8633, 0.05469, 0.8477, 0.05078, 0.8477, 0.9102, 0.8203, 0.9062, 0.8203, 0.9062, 0.832, 0.9102, 0.832, 0.9648, 0.8828, 0.9648, 0.8672, 0.9531, 0.8672, 0.9531, 0.8828, 0.9141, 0.7305, 0.9102, 0.7305, 0.9102, 0.7383, 0.9141, 0.7383, 0.9297, 0.8242, 0.9297, 0.8086, 0.918, 0.8086, 0.918, 0.8242, 0.918, 0.8359, 0.918, 0.8516, 0.9219, 0.8516, 0.9219, 0.8359, 0.1172, 0.8633, 0.1211, 0.8633, 0.1211, 0.8477, 0.1172, 0.8477, 0.8867, 0.875, 0.8828, 0.875, 0.8828, 0.8867, 0.8867, 0.8867, 0.9766, 0.8945, 0.9766, 0.9102, 0.9844, 0.9102, 0.9844, 0.8945, 0.9492, 0.7734, 0.9453, 0.7734, 0.9453, 0.7852, 0.9492, 0.7852, 0.9492, 0.8359, 0.9492, 0.8203, 0.9375, 0.8203, 0.9375, 0.8359, 0.918, 0.8516, 0.918, 0.8672, 0.9219, 0.8672, 0.9219, 0.8516, 0.3633, 0.8672, 0.3672, 0.8672, 0.3672, 0.8516, 0.3633, 0.8516, 0.918, 0.7734, 0.9141, 0.7734, 0.9141, 0.7812, 0.918, 0.7812, 0.9531, 0.7812, 0.9531, 0.7969, 0.9648, 0.7969, 0.9648, 0.7812, 0.9297, 0.7383, 0.9258, 0.7383, 0.9258, 0.7461, 0.9297, 0.7461, 0.9414, 0.8672, 0.9414, 0.8516, 0.9336, 0.8516, 0.9336, 0.8672, 0.9258, 0.8867, 0.9258, 0.9023, 0.9297, 0.9023, 0.9297, 0.8867, 0.25, 0.793, 0.2539, 0.793, 0.2539, 0.7773, 0.25, 0.7773, 0.8945, 0.9453, 0.8906, 0.9453, 0.8906, 0.957, 0.8945, 0.957, 0.9062, 0.9336, 0.9062, 0.9492, 0.918, 0.9492, 0.918, 0.9336, 0.9609, 0.8477, 0.9648, 0.8477, 0.9648, 0.8359, 0.9609, 0.8359, 0.9336, 0.7695, 0.9336, 0.7852, 0.9453, 0.7852, 0.9453, 0.7695, 0.9453, 0.8828, 0.9453, 0.8984, 0.9492, 0.8984, 0.9492, 0.8828, 0.582, 0.8789, 0.5859, 0.8789, 0.5859, 0.8633, 0.582, 0.8633, 0.9141, 0.8242, 0.9102, 0.8242, 0.9102, 0.832, 0.9141, 0.832, 0.9219, 0.8086, 0.9219, 0.793, 0.9141, 0.793, 0.9141, 0.8086, 0.9297, 0.9062, 0.9258, 0.9062, 0.9258, 0.918, 0.9297, 0.918, 0.9414, 0.8164, 0.9414, 0.832, 0.9492, 0.832, 0.9492, 0.8164, 0.9688, 0.8789, 0.9688, 0.8945, 0.9727, 0.8945, 0.9727, 0.8789, 0.418, 0.8711, 0.4219, 0.8711, 0.4219, 0.8555, 0.418, 0.8555, 0.8867, 0.8477, 0.8828, 0.8477, 0.8828, 0.8555, 0.8867, 0.8555, 0.9102, 0.9141, 0.9102, 0.8984, 0.9023, 0.8984, 0.9023, 0.9141, 0.9102, 0.8516, 0.9062, 0.8516, 0.9062, 0.8594, 0.9102, 0.8594, 0.9023, 0.8203, 0.9023, 0.8047, 0.8945, 0.8047, 0.8945, 0.8203, 0.9375, 0.8516, 0.9375, 0.8672, 0.9375, 0.8672, 0.9375, 0.8516, 0.4141, 0.8711, 0.418, 0.8711, 0.418, 0.8555, 0.4141, 0.8555, 0.9297, 0.8633, 0.9336, 0.8633, 0.9336, 0.8555, 0.9297, 0.8555, 0.9414, 0.8281, 0.9414, 0.8125, 0.9336, 0.8125, 0.9336, 0.8281, 0.9102, 0.8711, 0.9062, 0.8711, 0.9062, 0.8828, 0.9102, 0.8828, 0.9648, 0.7422, 0.9648, 0.7578, 0.9766, 0.7578, 0.9766, 0.7422, 0.9453, 0.875, 0.9453, 0.8906, 0.9492, 0.8906, 0.9492, 0.875, 0.2422, 0.8164, 0.2461, 0.8164, 0.2461, 0.8008, 0.2422, 0.8008, 0.9414, 0.9336, 0.9375, 0.9336, 0.9375, 0.9414, 0.9414, 0.9414, 0.9414, 0.8984, 0.9414, 0.8828, 0.9336, 0.8828, 0.9336, 0.8984, 0.9492, 0.7461, 0.9453, 0.7461, 0.9453, 0.7539, 0.9492, 0.7539, 0.8906, 0.8359, 0.8906, 0.8516, 0.8984, 0.8516, 0.8984, 0.8359, 0.4102, 0.7773, 0.4102, 0.8711, 0.4336, 0.8711, 0.4336, 0.7773, 0.4219, 0.9102, 0.4453, 0.9102, 0.4453, 0.8164, 0.4219, 0.8164, 0.4062, 0.8789, 0.4062, 0.8555, 0.3867, 0.8555, 0.3867, 0.8789, 0.4648, 0.9297, 0.4648, 0.8359, 0.4492, 0.8359, 0.4492, 0.9297, 0.3398, 0.8086, 0.3398, 0.7852, 0.3242, 0.7852, 0.3242, 0.8086, 0.3789, 0.8828, 0.3789, 0.7891, 0.3594, 0.7891, 0.3594, 0.8828, 0.3711, 0.7539, 0.3711, 0.4922, 0.3516, 0.4922, 0.3516, 0.7539, 0.3711, 0.75, 0.3906, 0.75, 0.3906, 0.4883, 0.3672, 0.4883, 0.4102, 0.8242, 0.4102, 0.8008, 0.3945, 0.8008, 0.3945, 0.8242, 0.4648, 0.7148, 0.4648, 0.4531, 0.4492, 0.4531, 0.4492, 0.7148, 0.4023, 0.8398, 0.4023, 0.8594, 0.418, 0.8594, 0.418, 0.8398, 0.3711, 0.6367, 0.3711, 0.8984, 0.3867, 0.8984, 0.3867, 0.6367, 0.6523, 0.7109, 0.6523, 0.9727, 0.6641, 0.9727, 0.6641, 0.7109, 0.7188, 0.9805, 0.7344, 0.9805, 0.7344, 0.707, 0.7188, 0.707, 0.793, 0.7734, 0.793, 0.7852, 0.8047, 0.7852, 0.8047, 0.7734, 0.6484, 0.9805, 0.6484, 0.7109, 0.6367, 0.7109, 0.6367, 0.9805, 0.8203, 0.8203, 0.8203, 0.8086, 0.8086, 0.8086, 0.8086, 0.8203, 0.6992, 0.7148, 0.6992, 0.9648, 0.7109, 0.9648, 0.7109, 0.7148, 0.4375, 0.08984, 0.4375, 0.7539, 0.4453, 0.7539, 0.4453, 0.08984, 0.3984, 0.7266, 0.4062, 0.7266, 0.4062, 0.0625, 0.3984, 0.0625, 0.3125, 0.543, 0.3047, 0.543, 0.3047, 0.5547, 0.3125, 0.5547, 0.4062, 0.8125, 0.4062, 0.1484, 0.3945, 0.1484, 0.3945, 0.8125, 0.5508, 0.1406, 0.543, 0.1406, 0.543, 0.1484, 0.5508, 0.1484, 0.5156, 0.7266, 0.5156, 0.0625, 0.5039, 0.0625, 0.5039, 0.7266, 0.4961, 0.03125, 0.4961, 0.6914, 0.5078, 0.6914, 0.5078, 0.03125, 0.4414, 0.7305, 0.4531, 0.7305, 0.4531, 0.07031, 0.4414, 0.07031, 0.5508, 0.1484, 0.5625, 0.1484, 0.5625, 0.1406, 0.5508, 0.1406, 0.457, 0.707, 0.457, 0.04297, 0.4453, 0.04297, 0.4453, 0.707, 0.5352, 0.1484, 0.543, 0.1484, 0.543, 0.1406, 0.5352, 0.1406, 0.4336, 0.0625, 0.4336, 0.7266, 0.4414, 0.7266, 0.4414, 0.0625, 0.7656, 0.9844, 0.7656, 0.7109, 0.7539, 0.7109, 0.7539, 0.9844, 0.7812, 0.9766, 0.793, 0.9766, 0.793, 0.7188, 0.7812, 0.7188, 0.832, 0.8516, 0.832, 0.8398, 0.8242, 0.8398, 0.8242, 0.8516, 0.6875, 0.9805, 0.6875, 0.707, 0.6758, 0.707, 0.6758, 0.9805, 0.8203, 0.8008, 0.8203, 0.7891, 0.8086, 0.7891, 0.8086, 0.8008, 0.6133, 0.9805, 0.6133, 0.707, 0.6055, 0.707, 0.6055, 0.9805, 0.4453, 0.8164, 0.4453, 0.5547, 0.4258, 0.5547, 0.4258, 0.8164, 0.4219, 0.7656, 0.4414, 0.7656, 0.4414, 0.5039, 0.4219, 0.5039, 0.4453, 0.7578, 0.4453, 0.7383, 0.4297, 0.7383, 0.4297, 0.7578, 0.4805, 0.7344, 0.4805, 0.4688, 0.4648, 0.4688, 0.4648, 0.7344, 0.3945, 0.7031, 0.3945, 0.6836, 0.3789, 0.6836, 0.3789, 0.7031, 0.3203, 0.5898, 0.3203, 0.8516, 0.3359, 0.8516, 0.3359, 0.5898, 0.3867, 0.7617, 0.3867, 0.8555, 0.4102, 0.8555, 0.4102, 0.7617, 0.4297, 0.7734, 0.4531, 0.7734, 0.4531, 0.6797, 0.4297, 0.6797, 0.3398, 0.9453, 0.3398, 0.9219, 0.3203, 0.9219, 0.3203, 0.9453, 0.2891, 0.9531, 0.2891, 0.8594, 0.2695, 0.8594, 0.2695, 0.9531, 0.3203, 0.9453, 0.3203, 0.9219, 0.3047, 0.9219, 0.3047, 0.9453, 0.4102, 0.7852, 0.4102, 0.8789, 0.4258, 0.8789, 0.4258, 0.7852, 0.4453, 0.8477, 0.4453, 0.9414, 0.4688, 0.9414, 0.4688, 0.8477, 0.3398, 0.9141, 0.3633, 0.9141, 0.3633, 0.8203, 0.3398, 0.8203, 0.3789, 0.8789, 0.3789, 0.8555, 0.3594, 0.8555, 0.3594, 0.8789, 0.4258, 0.8945, 0.4258, 0.8008, 0.4102, 0.8008, 0.4102, 0.8945, 0.3281, 0.8125, 0.3281, 0.7891, 0.3125, 0.7891, 0.3125, 0.8125, 0.3984, 0.8125, 0.3984, 0.9062, 0.4141, 0.9062, 0.4141, 0.8125, 0.4375, 0.4805, 0.4375, 0.7422, 0.457, 0.7422, 0.457, 0.4805, 0.418, 0.7422, 0.4375, 0.7422, 0.4375, 0.4805, 0.418, 0.4805, 0.4102, 0.8242, 0.4102, 0.8047, 0.3945, 0.8047, 0.3945, 0.8242, 0.3789, 0.3242, 0.3789, 0.5859, 0.3945, 0.5859, 0.3945, 0.3242, 0.4219, 0.7344, 0.4219, 0.7148, 0.4062, 0.7148, 0.4062, 0.7344, 0.4297, 0.7539, 0.4297, 0.4922, 0.4141, 0.4922, 0.4141, 0.7539, 0.6641, 0.7148, 0.6641, 0.9844, 0.6797, 0.9844, 0.6797, 0.7148, 0.6953, 0.9766, 0.707, 0.9766, 0.707, 0.707, 0.6953, 0.707, 0.8281, 0.7461, 0.8281, 0.7344, 0.8164, 0.7344, 0.8164, 0.7461, 0.7148, 0.7109, 0.7148, 0.9727, 0.7227, 0.9727, 0.7227, 0.7109, 0.8047, 0.7656, 0.8047, 0.7773, 0.8164, 0.7773, 0.8164, 0.7656, 0.7305, 0.7109, 0.7305, 0.9648, 0.7422, 0.9648, 0.7422, 0.7109, 0.3672, 0.0625, 0.3672, 0.7266, 0.375, 0.7266, 0.375, 0.0625, 0.4297, 0.7773, 0.4375, 0.7773, 0.4375, 0.1172, 0.4297, 0.1172, 0.5781, 0.1484, 0.5898, 0.1484, 0.5898, 0.1406, 0.5781, 0.1406, 0.4375, 0.7773, 0.4375, 0.1133, 0.4258, 0.1133, 0.4258, 0.7773, 0.3125, 0.5547, 0.3203, 0.5547, 0.3203, 0.543, 0.3125, 0.543, 0.4844, 0.7227, 0.4844, 0.05859, 0.4727, 0.05859, 0.4727, 0.7227, 0.3984, 0.08203, 0.3984, 0.7461, 0.4102, 0.7461, 0.4102, 0.08203, 0.3711, 0.7656, 0.3789, 0.7656, 0.3789, 0.1016, 0.3711, 0.1016, 0.5703, 0.1406, 0.5625, 0.1406, 0.5625, 0.1484, 0.5703, 0.1484, 0.4336, 0.8203, 0.4336, 0.1562, 0.4219, 0.1562, 0.4219, 0.8203, 0.5703, 0.1484, 0.5781, 0.1484, 0.5781, 0.1406, 0.5703, 0.1406, 0.4062, 0.8438, 0.4062, 0.1797, 0.3984, 0.1797, 0.3984, 0.8438, 0.6211, 0.7109, 0.6211, 0.9766, 0.6328, 0.9766, 0.6328, 0.7109, 0.6797, 0.9727, 0.6953, 0.9727, 0.6953, 0.7109, 0.6797, 0.7109, 0.8125, 0.8125, 0.8125, 0.8008, 0.8008, 0.8008, 0.8008, 0.8125, 0.7227, 0.7109, 0.7227, 0.9727, 0.7344, 0.9727, 0.7344, 0.7109, 0.8164, 0.7734, 0.8164, 0.7617, 0.8047, 0.7617, 0.8047, 0.7734, 0.6562, 0.7031, 0.6562, 0.9492, 0.668, 0.9492, 0.668, 0.7031, 0.3164, 0.3984, 0.3164, 0.6641, 0.3359, 0.6641, 0.3359, 0.3984, 0.4258, 0.7539, 0.4453, 0.7539, 0.4453, 0.4883, 0.4258, 0.4883, 0.3945, 0.7344, 0.3945, 0.7539, 0.4102, 0.7539, 0.4102, 0.7344, 0.3242, 0.6328, 0.3242, 0.8945, 0.3398, 0.8945, 0.3398, 0.6328, 0.4414, 0.7461, 0.4414, 0.7266, 0.4258, 0.7266, 0.4258, 0.7461, 0.3516, 0.6328, 0.3516, 0.8945, 0.3672, 0.8945, 0.3672, 0.6328, 0.3789, 0.8047, 0.3789, 0.8984, 0.4023, 0.8984, 0.4023, 0.8047, 0.2812, 0.8086, 0.3047, 0.8086, 0.3047, 0.7148, 0.2812, 0.7148, 0.3516, 0.8398, 0.3516, 0.8633, 0.3711, 0.8633, 0.3711, 0.8398, 0.2891, 0.8594, 0.2891, 0.9531, 0.3047, 0.9531, 0.3047, 0.8594, 0.3906, 0.9297, 0.3906, 0.9531, 0.4062, 0.9531, 0.4062, 0.9297, 0.3867, 0.8086, 0.3867, 0.9023, 0.4023, 0.9023, 0.4023, 0.8086, 0.582, 0.1406, 0.582, 0.08203, 0.5352, 0.08203, 0.5352, 0.1406, 0.3672, 0.6602, 0.4141, 0.6602, 0.4141, 0.6016, 0.3672, 0.6016, 0.04297, 0.5586, 0.04297, 0.5117, 0.02734, 0.5117, 0.02734, 0.5586, 0.4023, 0.5547, 0.4023, 0.4961, 0.3867, 0.4961, 0.3867, 0.5547, 0.6836, 0.8203, 0.6836, 0.7734, 0.6641, 0.7734, 0.6641, 0.8203, 0.582, 0.08203, 0.582, 0.1406, 0.5977, 0.1406, 0.5977, 0.08203, 0.4453, 0.0, 0.4453, 0.09766, 0.5352, 0.09766, 0.5352, 0.0, 0.3359, 0.4609, 0.25, 0.4609, 0.25, 0.5547, 0.3359, 0.5547, 0.08594, 0.7969, 0.08594, 0.7109, 0.0625, 0.7109, 0.0625, 0.7969, 0.3164, 0.6445, 0.3164, 0.5469, 0.293, 0.5469, 0.293, 0.6445, 0.7812, 0.8711, 0.7812, 0.7852, 0.7578, 0.7852, 0.7578, 0.8711, 0.4688, 0.4609, 0.4688, 0.5586, 0.4922, 0.5586, 0.4922, 0.4609, 0.3438, 0.1328, 0.3438, 0.0, 0.2383, 0.0, 0.2383, 0.1328, 0.3906, 0.5078, 0.4961, 0.5078, 0.4961, 0.375, 0.3906, 0.375, 0.08984, 0.8633, 0.08984, 0.7578, 0.05469, 0.7578, 0.05469, 0.8633, 0.4453, 0.6523, 0.4453, 0.7812, 0.4844, 0.7812, 0.4844, 0.6523, 0.6367, 0.9336, 0.6367, 0.8281, 0.6016, 0.8281, 0.6016, 0.9336, 0.4844, 0.6523, 0.4844, 0.7812, 0.5195, 0.7812, 0.5195, 0.6523, 0.1211, 0.0, 0.1211, 0.1484, 0.2383, 0.1484, 0.2383, 0.0, 0.5312, 0.3242, 0.4141, 0.3242, 0.4141, 0.4727, 0.5312, 0.4727, 0.0625, 0.75, 0.0625, 0.6289, 0.02734, 0.6289, 0.02734, 0.75, 0.5742, 0.5273, 0.5742, 0.3789, 0.5391, 0.3789, 0.5391, 0.5273, 0.7656, 0.9336, 0.7656, 0.8164, 0.7305, 0.8164, 0.7305, 0.9336, 0.3945, 0.5547, 0.3945, 0.7031, 0.4258, 0.7031, 0.4258, 0.5547, 0.6406, 0.3438, 0.6406, 0.2109, 0.5312, 0.2109, 0.5312, 0.3438, 0.3828, 0.3164, 0.4922, 0.3164, 0.4922, 0.1875, 0.3828, 0.1875, 0.03125, 0.5273, 0.03125, 0.6406, 0.06641, 0.6406, 0.06641, 0.5273, 0.4805, 0.5352, 0.4805, 0.4062, 0.4453, 0.4062, 0.4453, 0.5352, 0.6211, 0.793, 0.6211, 0.9023, 0.6562, 0.9023, 0.6562, 0.793, 0.5195, 0.375, 0.5195, 0.5078, 0.5547, 0.5078, 0.5547, 0.375, 0.3867, 0.1836, 0.3867, 0.2891, 0.4883, 0.2891, 0.4883, 0.1836, 0.4453, 0.0, 0.3438, 0.0, 0.3438, 0.1055, 0.4453, 0.1055, 0.04688, 0.6602, 0.04688, 0.5586, 0.02734, 0.5586, 0.02734, 0.6602, 0.293, 0.8594, 0.293, 0.7539, 0.2695, 0.7539, 0.2695, 0.8594, 0.7148, 0.9102, 0.7148, 0.8086, 0.6914, 0.8086, 0.6914, 0.9102, 0.5859, 0.5039, 0.5859, 0.3984, 0.5625, 0.3984, 0.5625, 0.5039, 0.6758, 0.8438, 0.582, 0.8438, 0.582, 0.9375, 0.6758, 0.9375, 0.7305, 0.8242, 0.7305, 0.9219, 0.8242, 0.9219, 0.8242, 0.8242, 0.08203, 0.6758, 0.08203, 0.582, 0.01172, 0.582, 0.01172, 0.6758, 0.6094, 0.5703, 0.6094, 0.6602, 0.6797, 0.6602, 0.6797, 0.5703, 0.7695, 0.9062, 0.7695, 0.8125, 0.6992, 0.8125, 0.6992, 0.9062, 0.5742, 0.2305, 0.5742, 0.1406, 0.5039, 0.1406, 0.5039, 0.2305, 0.4414, 0.6836, 0.4414, 0.5898, 0.418, 0.5898, 0.418, 0.6836, 0.3047, 0.9219, 0.3281, 0.9219, 0.3281, 0.8281, 0.3047, 0.8281, 0.3203, 0.6914, 0.3203, 0.668, 0.3008, 0.668, 0.3008, 0.6914, 0.3789, 0.7188, 0.3789, 0.625, 0.3633, 0.625, 0.3633, 0.7188, 0.3711, 0.5312, 0.3711, 0.5547, 0.3867, 0.5547, 0.3867, 0.5312, 0.4062, 0.5664, 0.4062, 0.6602, 0.4219, 0.6602, 0.4219, 0.5664, 0.5898, 0.7695, 0.5898, 0.9688, 0.6094, 0.9688, 0.6094, 0.7695, 0.6172, 0.7852, 0.5977, 0.7852, 0.5977, 0.9766, 0.6172, 0.9766, 0.2656, 0.832, 0.2656, 0.8125, 0.2539, 0.8125, 0.2539, 0.832, 0.793, 0.9805, 0.793, 0.6484, 0.7852, 0.6484, 0.7852, 0.9805, 0.2461, 0.8438, 0.2461, 0.8633, 0.2578, 0.8633, 0.2578, 0.8438, 0.7148, 0.9844, 0.7148, 0.7188, 0.7031, 0.7188, 0.7031, 0.9844, 0.5273, 0.1992, 0.5273, 0.5781, 0.5391, 0.5781, 0.5391, 0.1992, 0.5, 0.6328, 0.5117, 0.6328, 0.5117, 0.2539, 0.5, 0.2539, 0.2656, 0.1328, 0.25, 0.1328, 0.25, 0.1484, 0.2656, 0.1484, 0.4648, 0.2227, 0.4648, 0.6016, 0.4805, 0.6016, 0.4805, 0.2227, 0.2656, 0.1484, 0.2773, 0.1484, 0.2773, 0.1328, 0.2656, 0.1328, 0.6094, 0.1484, 0.6094, 0.5273, 0.6289, 0.5273, 0.6289, 0.1484, 0.6133, 0.4375, 0.6172, 0.4375, 0.6172, 0.1016, 0.6133, 0.1016, 0.9062, 0.5117, 0.9023, 0.5117, 0.9023, 0.5195, 0.9062, 0.5195, 0.6289, 0.09375, 0.6289, 0.4297, 0.6367, 0.4297, 0.6367, 0.09375, 0.5352, 0.1523, 0.5352, 0.5312, 0.5469, 0.5312, 0.5469, 0.1523, 0.4258, 0.4336, 0.4414, 0.4336, 0.4414, 0.05859, 0.4258, 0.05859, 0.25, 0.1328, 0.2383, 0.1328, 0.2383, 0.1484, 0.25, 0.1484, 0.5742, 0.1484, 0.5742, 0.5273, 0.5898, 0.5273, 0.5898, 0.1484, 0.8438, 0.4766, 0.832, 0.4766, 0.832, 0.4961, 0.8438, 0.4961, 0.6289, 0.1484, 0.6289, 0.5273, 0.6445, 0.5273, 0.6445, 0.1484, 0.6836, 0.7383, 0.6836, 0.9805, 0.7031, 0.9805, 0.7031, 0.7383, 0.6562, 0.957, 0.6758, 0.957, 0.6758, 0.7461, 0.6562, 0.7461, 0.2617, 0.8906, 0.2617, 0.8711, 0.25, 0.8711, 0.25, 0.8906, 0.7773, 0.9766, 0.7773, 0.7344, 0.7656, 0.7344, 0.7656, 0.9766, 0.5625, 0.3594, 0.5625, 0.3789, 0.5742, 0.3789, 0.5742, 0.3594, 0.7227, 0.7305, 0.7227, 0.9766, 0.7344, 0.9766, 0.7344, 0.7305, 0.4922, 0.9414, 0.4922, 0.8477, 0.4688, 0.8477, 0.4688, 0.9414, 0.3906, 0.9023, 0.4141, 0.9023, 0.4141, 0.8086, 0.3906, 0.8086, 0.3828, 0.9453, 0.3828, 0.9219, 0.3672, 0.9219, 0.3672, 0.9453, 0.4922, 0.6445, 0.4922, 0.7383, 0.5078, 0.7383, 0.5078, 0.6445, 0.3281, 0.6875, 0.3281, 0.6641, 0.3086, 0.6641, 0.3086, 0.6875, 0.3203, 0.6016, 0.3203, 0.6953, 0.3398, 0.6953, 0.3398, 0.6016, 0.9336, 0.8125, 0.9336, 0.8242, 0.9375, 0.8242, 0.9375, 0.8125, 0.9102, 0.8672, 0.9141, 0.8672, 0.9141, 0.8555, 0.9102, 0.8555, 0.9297, 0.7617, 0.9219, 0.7617, 0.9219, 0.7734, 0.9297, 0.7734, 0.9414, 0.8047, 0.9414, 0.793, 0.9297, 0.793, 0.9297, 0.8047, 0.918, 0.7773, 0.9141, 0.7773, 0.9141, 0.7852, 0.918, 0.7852, 0.9102, 0.7461, 0.9102, 0.7344, 0.9023, 0.7344, 0.9023, 0.7461, 0.5469, 0.5664, 0.5469, 0.5586, 0.5469, 0.5586, 0.5469, 0.5664, 0.918, 0.7578, 0.9141, 0.7578, 0.9141, 0.7695, 0.918, 0.7695, 0.9336, 0.8203, 0.9375, 0.8203, 0.9375, 0.7617, 0.9336, 0.7617, 0.9453, 0.8008, 0.9531, 0.8008, 0.9531, 0.7422, 0.9453, 0.7422, 0.9102, 0.8672, 0.9062, 0.8672, 0.9062, 0.9258, 0.9102, 0.9258, 0.9336, 0.9453, 0.9414, 0.9453, 0.9414, 0.8867, 0.9336, 0.8867, 0.9141, 0.7578, 0.9141, 0.7695, 0.918, 0.7695, 0.918, 0.7578, 0.9062, 0.8281, 0.9102, 0.8281, 0.9102, 0.8203, 0.9062, 0.8203, 0.9375, 0.8477, 0.9336, 0.8477, 0.9336, 0.9062, 0.9375, 0.9062, 0.9766, 0.8789, 0.9844, 0.8789, 0.9844, 0.8203, 0.9766, 0.8203, 0.8984, 0.8477, 0.9023, 0.8477, 0.9023, 0.7891, 0.8984, 0.7891, 0.9492, 0.8438, 0.9375, 0.8438, 0.9375, 0.9023, 0.9492, 0.9023, 0.9297, 0.918, 0.9297, 0.9297, 0.9375, 0.9297, 0.9375, 0.918, 0.9844, 0.8125, 0.9922, 0.8125, 0.9922, 0.8008, 0.9844, 0.8008, 0.957, 0.9258, 0.9531, 0.9258, 0.9531, 0.9336, 0.957, 0.9336, 0.9688, 0.8828, 0.9688, 0.8711, 0.9609, 0.8711, 0.9609, 0.8828, 0.9336, 0.7812, 0.9414, 0.7812, 0.9414, 0.7734, 0.9336, 0.7734, 0.9609, 0.8203, 0.9609, 0.8086, 0.9492, 0.8086, 0.9492, 0.8203, 0.4336, 0.2031, 0.4336, 0.2812, 0.4688, 0.2812, 0.4688, 0.2031, 0.4883, 0.4141, 0.5234, 0.4141, 0.5234, 0.3359, 0.4883, 0.3359, 0.5156, 0.3047, 0.5156, 0.3398, 0.5352, 0.3398, 0.5352, 0.3047, 0.5391, 0.5547, 0.5391, 0.4727, 0.5156, 0.4727, 0.5156, 0.5547, 0.8555, 0.03516, 0.8555, 0.1367, 0.957, 0.1367, 0.957, 0.03516, 0.7695, 0.2969, 0.7695, 0.3789, 0.7891, 0.3789, 0.7891, 0.2969, 0.5586, 0.3164, 0.5586, 0.2344, 0.5234, 0.2344, 0.5234, 0.3164, 0.5703, 0.3906, 0.5352, 0.3906, 0.5352, 0.4727, 0.5703, 0.4727, 0.4492, 0.2305, 0.4492, 0.2656, 0.4688, 0.2656, 0.4688, 0.2305, 0.4922, 0.3828, 0.4922, 0.4609, 0.5117, 0.4609, 0.5117, 0.3828, 0.957, 0.1367, 0.957, 0.03516, 0.8555, 0.03516, 0.8555, 0.1367, 0.6055, 0.2695, 0.6055, 0.3477, 0.6289, 0.3477, 0.6289, 0.2695, 0.9727, 0.7227, 0.9727, 0.7695, 0.9141, 0.7695, 0.9141, 0.7227, 0.9531, 0.6211, 0.9531, 0.668, 0.8945, 0.668, 0.8945, 0.6211, 0.9336, 0.8281, 0.9609, 0.8281, 0.9609, 0.7969, 0.9336, 0.7969, 0.9648, 0.8867, 0.9648, 0.8594, 0.957, 0.8594, 0.957, 0.8867, 0.9414, 0.7461, 0.9414, 0.7773, 0.9453, 0.7773, 0.9453, 0.7461, 0.9141, 0.8984, 0.9141, 0.8711, 0.9102, 0.8711, 0.9102, 0.8984, 0.9219, 0.7539, 0.9219, 0.7852, 0.9258, 0.7852, 0.9258, 0.7539, 0.4453, 0.1445, 0.4805, 0.1445, 0.4805, 0.09766, 0.4453, 0.09766, 0.5117, 0.1445, 0.5117, 0.09766, 0.4805, 0.09766, 0.4805, 0.1445, 0.6836, 0.1484, 0.6836, 0.1016, 0.6719, 0.1016, 0.6719, 0.1484, 0.5156, 0.5234, 0.5156, 0.5547, 0.5273, 0.5547, 0.5273, 0.5234, 0.6875, 0.6836, 0.8438, 0.6836, 0.8438, 0.6211, 0.6875, 0.6211, 0.4961, 0.4062, 0.4961, 0.375, 0.4844, 0.375, 0.4844, 0.4062, 0.5234, 0.8477, 0.4922, 0.8477, 0.4922, 0.918, 0.5234, 0.918, 0.7969, 0.5586, 0.7969, 0.4883, 0.7617, 0.4883, 0.7617, 0.5586, 0.4961, 0.3125, 0.4961, 0.3828, 0.5117, 0.3828, 0.5117, 0.3125, 0.6484, 0.1016, 0.6484, 0.1328, 0.668, 0.1328, 0.668, 0.1016, 0.4805, 0.5547, 0.4805, 0.4883, 0.4609, 0.4883, 0.4609, 0.5547, 0.4258, 0.1055, 0.4258, 0.1367, 0.4453, 0.1367, 0.4453, 0.1055, 0.4922, 0.1484, 0.4922, 0.2539, 0.5742, 0.2539, 0.5742, 0.1484, 0.4922, 0.3594, 0.5742, 0.3594, 0.5742, 0.2539, 0.4922, 0.2539, 0.668, 0.4688, 0.668, 0.5508, 0.6953, 0.5508, 0.6953, 0.4688, 0.3633, 0.8203, 0.3633, 0.7148, 0.3398, 0.7148, 0.3398, 0.8203, 0.4297, 0.4453, 0.4297, 0.5273, 0.4531, 0.5273, 0.4531, 0.4453, 0.4648, 0.3711, 0.4648, 0.4766, 0.4883, 0.4766, 0.4883, 0.3711, 0.3047, 0.6367, 0.3047, 0.7148, 0.3711, 0.7148, 0.3711, 0.6367, 0.4609, 0.4102, 0.3945, 0.4102, 0.3945, 0.4922, 0.4609, 0.4922, 0.4844, 0.8477, 0.4844, 0.7812, 0.4453, 0.7812, 0.4453, 0.8477, 0.3672, 0.5859, 0.3672, 0.5039, 0.3281, 0.5039, 0.3281, 0.5859, 0.7734, 0.8516, 0.7734, 0.7852, 0.7344, 0.7852, 0.7344, 0.8516, 0.5586, 0.3555, 0.5586, 0.4375, 0.5977, 0.4375, 0.5977, 0.3555, 0.6562, 0.8594, 0.6562, 0.9414, 0.7383, 0.9414, 0.7383, 0.8594, 0.5664, 0.8945, 0.6484, 0.8945, 0.6484, 0.8125, 0.5664, 0.8125, 0.6133, 0.08203, 0.6133, 0.0, 0.5352, 0.0, 0.5352, 0.08203, 0.3555, 0.4531, 0.4375, 0.4531, 0.4375, 0.3711, 0.3555, 0.3711, 0.7383, 0.8281, 0.7383, 0.7461, 0.6562, 0.7461, 0.6562, 0.8281, 0.3047, 0.5547, 0.3047, 0.6367, 0.3867, 0.6367, 0.3867, 0.5547, 0.9219, 0.7148, 0.9219, 0.9922, 0.9258, 0.9922, 0.9258, 0.7148, 0.9375, 0.8125, 0.9336, 0.8125, 0.9336, 0.8242, 0.9375, 0.8242, 0.5586, 0.1992, 0.5586, 0.5352, 0.5703, 0.5352, 0.5703, 0.1992, 0.6133, 0.08203, 0.6094, 0.08203, 0.6094, 0.09375, 0.6133, 0.09375, 0.9492, 0.9688, 0.9492, 0.957, 0.9375, 0.957, 0.9375, 0.9688, 0.9297, 0.8945, 0.9336, 0.8945, 0.9336, 0.8789, 0.9297, 0.8789, 0.5391, 0.5547, 0.5352, 0.5547, 0.5352, 0.5703, 0.5391, 0.5703, 0.9336, 0.9453, 0.9336, 0.9297, 0.9219, 0.9297, 0.9219, 0.9453, 0.9727, 0.7656, 0.9727, 0.7656, 0.9727, 0.75, 0.9727, 0.75, 0.9336, 0.7148, 0.9336, 0.9844, 0.9375, 0.9844, 0.9375, 0.7148, 0.957, 0.8594, 0.9531, 0.8594, 0.9531, 0.8711, 0.957, 0.8711, 0.4492, 0.05078, 0.4492, 0.3867, 0.457, 0.3867, 0.457, 0.05078, 0.9492, 0.6211, 0.8984, 0.6211, 0.8984, 0.6602, 0.9492, 0.6602, 0.9023, 0.8516, 0.9023, 0.8242, 0.8945, 0.8242, 0.8945, 0.8516, 0.9414, 0.7461, 0.9414, 0.7773, 0.9453, 0.7773, 0.9453, 0.7461, 0.9141, 0.8984, 0.9141, 0.8711, 0.9102, 0.8711, 0.9102, 0.8984, 0.9219, 0.7539, 0.9219, 0.7852, 0.9258, 0.7852, 0.9258, 0.7539])
me_cube.materials.append(mat_material)
me_cube.use_remesh_preserve_volume = False
me_cube.use_remesh_preserve_attributes = False
me_cube.use_mirror_vertex_groups = False
me_cube.update()
arm_armature = bpy.data.armatures.new('Armature')  # bones are not reproduced

# ---- objects
ob_armature = bpy.data.objects.new('Armature', arm_armature)
ob_cube = bpy.data.objects.new('Cube', me_cube)

# ---- transforms, parenting, visibility, modifiers, constraints
ob_armature.location = (-0.1016, 0.09343, 1.341)
ob_armature.show_in_front = True
ob_armature.lineart.crease_threshold = 0.0
ob_cube.parent = ob_armature
ob_cube.matrix_parent_inverse = Matrix(((1.0, 0.0, 0.0, 0.1016), (0.0, 1.0, 0.0, -0.09343), (0.0, 0.0, 1.0, -1.341), (0.0, 0.0, 0.0, 1.0)))
ob_cube.location = (0.0, 0.0, 1.931)
ob_cube.rotation_euler = (0.0, -0.01745, 0.0)
ob_cube.scale = (-0.2163, 0.5108, 0.8944)
ob_cube.lock_rotations_4d = False
ob_cube.empty_display_type = 'ARROWS'
ob_cube.lineart.crease_threshold = 0.0
_vg = ob_cube.vertex_groups.new(name='torso')
_vg.add([544, 545, 546, 547, 548, 549, 550, 551], 1.0, 'REPLACE')
_vg = ob_cube.vertex_groups.new(name='collo')
_vg.add([536, 537, 538, 539, 540, 541, 542, 543], 1.0, 'REPLACE')
_vg = ob_cube.vertex_groups.new(name='baseantennal')
_vg.add([452, 453, 454, 455, 456, 457, 458, 459], 1.0, 'REPLACE')
_vg = ob_cube.vertex_groups.new(name='antennal')
_vg.add([460, 461, 462, 463, 464, 465, 466, 467], 1.0, 'REPLACE')
_vg = ob_cube.vertex_groups.new(name='baseantennar')
_vg.add([476, 477, 478, 479, 480, 481, 482, 483], 1.0, 'REPLACE')
_vg = ob_cube.vertex_groups.new(name='facciadentro')
_vg.add([484, 485, 486, 487, 488, 489, 490, 491, 492, 493, 494, 495, 496, 497, 498, 499, 520, 521, 522, 523, 524, 525, 526, 527, 528, 529, 530, 531, 532, 533, 534, 535], 1.0, 'REPLACE')
_vg = ob_cube.vertex_groups.new(name='antennar')
_vg.add([468, 469, 470, 471, 472, 473, 474, 475], 1.0, 'REPLACE')
_vg = ob_cube.vertex_groups.new(name='splancnocranio')
_vg.add([512, 513, 514, 515, 516, 517, 518, 519], 1.0, 'REPLACE')
_vg = ob_cube.vertex_groups.new(name='boccagiu')
_vg.add([500, 501, 502, 503, 553, 554, 555, 556], 1.0, 'REPLACE')
_vg = ob_cube.vertex_groups.new(name='boccasopra')
_vg.add([504, 505, 506, 507, 508, 509, 510, 511], 1.0, 'REPLACE')
_vg = ob_cube.vertex_groups.new(name='spallar')
_vg.add([444, 445, 446, 447, 448, 449, 450, 451], 1.0, 'REPLACE')
_vg = ob_cube.vertex_groups.new(name='omeror')
_vg.add([436, 437, 438, 439, 440, 441, 442, 443], 1.0, 'REPLACE')
_vg = ob_cube.vertex_groups.new(name='avambr')
_vg.add([428, 429, 430, 431, 432, 433, 434, 435], 1.0, 'REPLACE')
_vg = ob_cube.vertex_groups.new(name='clawr')
_vg.add([135, 136, 137, 138, 139, 140, 141], 1.0, 'REPLACE')
_vg = ob_cube.vertex_groups.new(name='spallal')
_vg.add([397, 398, 399, 400, 401, 402, 403, 404], 1.0, 'REPLACE')
_vg = ob_cube.vertex_groups.new(name='manor')
_vg.add([64, 65, 66, 67, 68, 69, 70, 71, 72, 73, 74, 75, 76, 77, 78, 79, 80, 81, 82, 83, 84, 85, 86, 87, 88, 89, 90, 91, 92, 93, 94, 95, 96, 97, 98, 99, 100, 101, 102, 103, 104, 105, 106, 107, 108, 109, 110, 111, 112, 113, 114, 115, 116, 117, 118, 119, 120, 121, 122, 123, 124, 125, 126, 127, 128, 129, 130, 131, 132, 133, 134], 1.0, 'REPLACE')
_vg = ob_cube.vertex_groups.new(name='omerol')
_vg.add([405, 406, 407, 408, 409, 410, 411, 412], 1.0, 'REPLACE')
_vg = ob_cube.vertex_groups.new(name='manol')
_vg.add([149, 150, 151, 152, 153, 154, 155, 156, 157, 158, 159, 160, 161, 162, 163, 164, 165, 166, 167, 168, 169, 170, 171, 172, 173, 174, 175, 176, 177, 178, 179, 180, 181, 182, 183, 184, 185, 186, 187, 188, 189, 190, 191, 192, 193, 194, 195, 196, 197, 198, 199, 200, 201, 202, 203, 204, 205, 206, 207, 208, 209, 210, 211, 212, 421, 422, 423, 424, 425, 426, 427], 1.0, 'REPLACE')
_vg = ob_cube.vertex_groups.new(name='clawl')
_vg.add([142, 143, 144, 145, 146, 147, 148], 1.0, 'REPLACE')
_vg = ob_cube.vertex_groups.new(name='avambl')
_vg.add([413, 414, 415, 416, 417, 418, 419, 420], 1.0, 'REPLACE')
_vg = ob_cube.vertex_groups.new(name='panciasu')
_vg.add([389, 390, 391, 392, 393, 394, 395, 396], 1.0, 'REPLACE')
_vg = ob_cube.vertex_groups.new(name='panciagiu')
_vg.add([389, 390, 391, 392, 393, 394, 395, 396], 1.0, 'REPLACE')
_vg = ob_cube.vertex_groups.new(name='addome')
_vg.add([341, 342, 343, 344, 345, 346, 347, 348, 349, 350, 351, 352, 353, 354, 355, 356, 357, 358, 359, 360, 361, 362, 363, 364, 365, 366, 367, 368, 369, 370, 371, 372, 373, 374, 375, 376, 377, 378, 379, 380, 381, 382, 383, 384, 385, 386, 387, 388], 1.0, 'REPLACE')
_vg = ob_cube.vertex_groups.new(name='1lu')
_vg.add([333, 334, 335, 336, 337, 338, 339, 340], 1.0, 'REPLACE')
_vg = ob_cube.vertex_groups.new(name='2lu')
_vg.add([325, 326, 327, 328, 329, 330, 331, 332], 1.0, 'REPLACE')
_vg = ob_cube.vertex_groups.new(name='3lu')
_vg.add([317, 318, 319, 320, 321, 322, 323, 324], 1.0, 'REPLACE')
_vg = ob_cube.vertex_groups.new(name='4lu')
_vg.add([309, 310, 311, 312, 313, 314, 315, 316], 1.0, 'REPLACE')
_vg = ob_cube.vertex_groups.new(name='1ru')
_vg.add([213, 214, 215, 216, 217, 218, 219, 220], 1.0, 'REPLACE')
_vg = ob_cube.vertex_groups.new(name='2ru')
_vg.add([221, 222, 223, 224, 225, 226, 227, 228], 1.0, 'REPLACE')
_vg = ob_cube.vertex_groups.new(name='3ru')
_vg.add([229, 230, 231, 232, 233, 234, 235, 236], 1.0, 'REPLACE')
_vg = ob_cube.vertex_groups.new(name='4ru')
_vg.add([237, 238, 239, 240, 241, 242, 243, 244], 1.0, 'REPLACE')
_vg = ob_cube.vertex_groups.new(name='1rd')
_vg.add([269, 270, 271, 272, 273, 274, 275, 276], 1.0, 'REPLACE')
_vg = ob_cube.vertex_groups.new(name='2rd')
_vg.add([261, 262, 263, 264, 265, 266, 267, 268], 1.0, 'REPLACE')
_vg = ob_cube.vertex_groups.new(name='3rd')
_vg.add([253, 254, 255, 256, 257, 258, 259, 260], 1.0, 'REPLACE')
_vg = ob_cube.vertex_groups.new(name='4rd')
_vg.add([245, 246, 247, 248, 249, 250, 251, 252], 1.0, 'REPLACE')
_vg = ob_cube.vertex_groups.new(name='1ld')
_vg.add([277, 278, 279, 280, 281, 282, 283, 284], 1.0, 'REPLACE')
_vg = ob_cube.vertex_groups.new(name='2ld')
_vg.add([285, 286, 287, 288, 289, 290, 291, 292], 1.0, 'REPLACE')
_vg = ob_cube.vertex_groups.new(name='3ld')
_vg.add([293, 294, 295, 296, 297, 298, 299, 300], 1.0, 'REPLACE')
_vg = ob_cube.vertex_groups.new(name='4ld')
_vg.add([301, 302, 303, 304, 305, 306, 307, 308], 1.0, 'REPLACE')
_vg = ob_cube.vertex_groups.new(name='alaru')
_vg.add([32, 33, 34, 35, 36, 37, 38, 39], 1.0, 'REPLACE')
_vg = ob_cube.vertex_groups.new(name='alaru1')
_vg.add([40, 41, 42, 43, 44, 45, 46, 47], 1.0, 'REPLACE')
_vg = ob_cube.vertex_groups.new(name='alalu')
_vg.add([56, 57, 58, 59, 60, 61, 62, 63], 1.0, 'REPLACE')
_vg = ob_cube.vertex_groups.new(name='alalu1')
_vg.add([48, 49, 50, 51, 52, 53, 54, 55], 1.0, 'REPLACE')
_vg = ob_cube.vertex_groups.new(name='alald')
_vg.add([0, 1, 2, 3, 4, 5, 6, 7], 1.0, 'REPLACE')
_vg = ob_cube.vertex_groups.new(name='alald1')
_vg.add([8, 9, 10, 11, 12, 13, 14, 15], 1.0, 'REPLACE')
_vg = ob_cube.vertex_groups.new(name='alard')
_vg.add([24, 25, 26, 27, 28, 29, 30, 31], 1.0, 'REPLACE')
_vg = ob_cube.vertex_groups.new(name='alard1')
_vg.add([16, 17, 18, 19, 20, 21, 22, 23], 1.0, 'REPLACE')
_m = ob_cube.modifiers.new('Armature', 'ARMATURE')
_m.object = ob_armature

# ---- collection membership
col_collection_1.objects.link(ob_armature)
col_collection_1.objects.link(ob_cube)

# ---- scene / render settings (as saved in the file)
scene.frame_start = 1; scene.frame_end = 250; scene.frame_set(150)
scene.render.engine = 'BLENDER_EEVEE_NEXT'
scene.render.resolution_percentage = 50
scene.render.dither_intensity = 0.0
scene.cycles.use_denoising = False
scene.cycles.samples = 10
scene.cycles.sampling_pattern = 'TABULATED_SOBOL'
scene.cycles.light_sampling_threshold = 0.0
scene.cycles.use_adaptive_sampling = False
scene.cycles.use_light_tree = False
scene.cycles.blur_glossy = 0.0
scene.cycles.pixel_filter_type = 'GAUSSIAN'
scene.cycles.sample_clamp_indirect = 0.0
scene.view_settings.view_transform = 'Standard'
bpy.context.view_layer.update()

# ---- added for rendering (the .blend has no active camera and no usable light): camera, sun
cam_auto = bpy.data.cameras.new('AutoCamera')
cam_auto.lens = 50.0
cam_auto.sensor_width = 36.0
cam_auto.clip_end = 1000.0
ob_auto_camera = bpy.data.objects.new('AutoCamera', cam_auto)
scene.collection.objects.link(ob_auto_camera)
ob_auto_camera.location = (10.6378, -14.0385, 13.6535)
ob_auto_camera.rotation_euler = (1.09748, -7.21219e-08, 0.694738)
scene.camera = ob_auto_camera
light_auto_sun = bpy.data.lights.new('AutoSun', 'SUN')
light_auto_sun.energy = 3.0
light_auto_sun.angle = 0.0523599
ob_auto_sun = bpy.data.objects.new('AutoSun', light_auto_sun)
scene.collection.objects.link(ob_auto_sun)
ob_auto_sun.rotation_euler = (0.872665, 0.174533, 0.523599)
bpy.context.view_layer.update()

